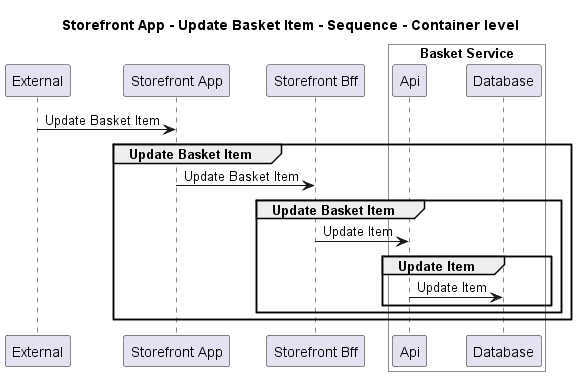

The diagram above was rendered by PlantUML. Its source (embedded in the PNG):
@startuml
!pragma layout smetana

title Storefront App - Update Basket Item - Sequence - Container level

participant "External" as C4InterFlow.SoftwareSystems.ExternalSystem
participant "Storefront App" as ECommercePlatform.SoftwareSystems.StorefrontApp
participant "Storefront Bff" as ECommercePlatform.SoftwareSystems.StorefrontBff

box "Basket Service" #White
    participant "Api" as ECommercePlatform.SoftwareSystems.BasketService.Containers.Api
    participant "Database" as ECommercePlatform.SoftwareSystems.BasketService.Containers.Database
end box


C4InterFlow.SoftwareSystems.ExternalSystem -> ECommercePlatform.SoftwareSystems.StorefrontApp : Update Basket Item
group Update Basket Item
ECommercePlatform.SoftwareSystems.StorefrontApp -> ECommercePlatform.SoftwareSystems.StorefrontBff : Update Basket Item
group Update Basket Item
ECommercePlatform.SoftwareSystems.StorefrontBff -> ECommercePlatform.SoftwareSystems.BasketService.Containers.Api : Update Item
group Update Item
ECommercePlatform.SoftwareSystems.BasketService.Containers.Api -> ECommercePlatform.SoftwareSystems.BasketService.Containers.Database : Update Item
end
end
end


@enduml